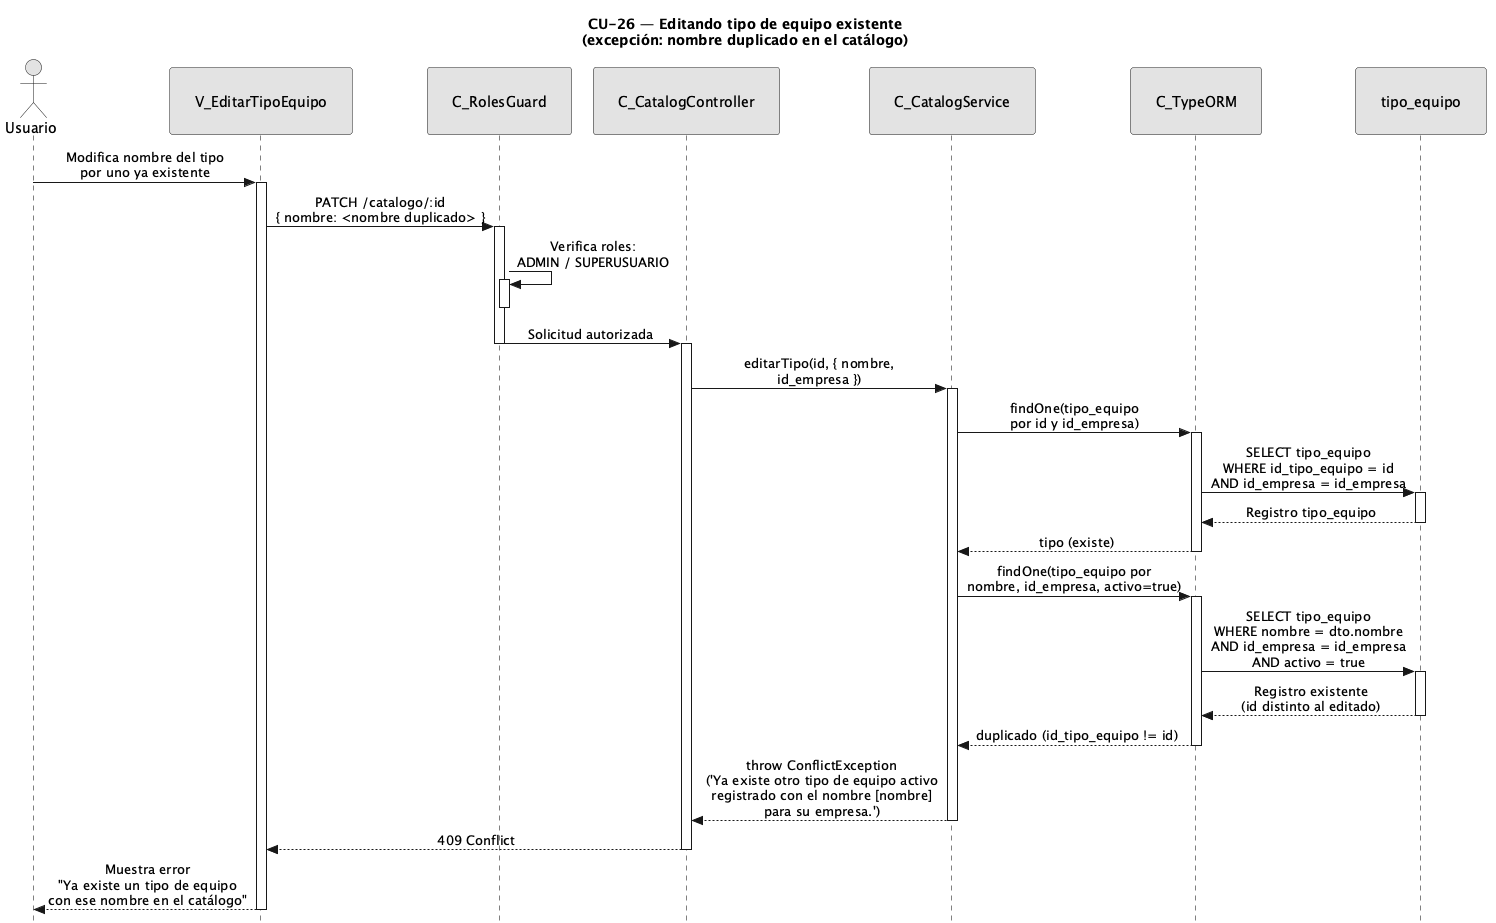

The diagram above was rendered by PlantUML. Its source (embedded in the PNG):
@startuml CU26-exc-nombre-duplicado
title CU-26 — Editando tipo de equipo existente\n(excepción: nombre duplicado en el catálogo)

skinparam style strictuml
skinparam monochrome true
skinparam shadowing false
skinparam sequenceMessageAlign center
<style>
sequenceDiagram {
  participant {
    padding 25
  }
  actor {
    padding 20
  }
}
</style>
skinparam sequence {
  MessageAlign center
  LifeLineBorderColor black
}
hide footbox

actor "Usuario" as user
participant "V_EditarTipoEquipo" as view
participant "C_RolesGuard" as guard
participant "C_CatalogController" as ctrl
participant "C_CatalogService" as svc
participant "C_TypeORM" as orm
participant "tipo_equipo" as tent

user -> view : Modifica nombre del tipo\npor uno ya existente
activate view

view -> guard : PATCH /catalogo/:id\n{ nombre: <nombre duplicado> }
activate guard

guard -> guard : Verifica roles:\nADMIN / SUPERUSUARIO
activate guard
deactivate guard

guard -> ctrl : Solicitud autorizada
deactivate guard
activate ctrl

ctrl -> svc : editarTipo(id, { nombre,\nid_empresa })
activate svc

svc -> orm : findOne(tipo_equipo\npor id y id_empresa)
activate orm

orm -> tent : SELECT tipo_equipo\nWHERE id_tipo_equipo = id\nAND id_empresa = id_empresa
activate tent
tent --> orm : Registro tipo_equipo
deactivate tent

orm --> svc : tipo (existe)
deactivate orm

svc -> orm : findOne(tipo_equipo por\nnombre, id_empresa, activo=true)
activate orm

orm -> tent : SELECT tipo_equipo\nWHERE nombre = dto.nombre\nAND id_empresa = id_empresa\nAND activo = true
activate tent
tent --> orm : Registro existente\n(id distinto al editado)
deactivate tent

orm --> svc : duplicado (id_tipo_equipo != id)
deactivate orm

svc --> ctrl : throw ConflictException\n('Ya existe otro tipo de equipo activo\nregistrado con el nombre [nombre]\npara su empresa.')
deactivate svc

ctrl --> view : 409 Conflict
deactivate ctrl

view --> user : Muestra error\n"Ya existe un tipo de equipo\ncon ese nombre en el catálogo"
deactivate view

@enduml